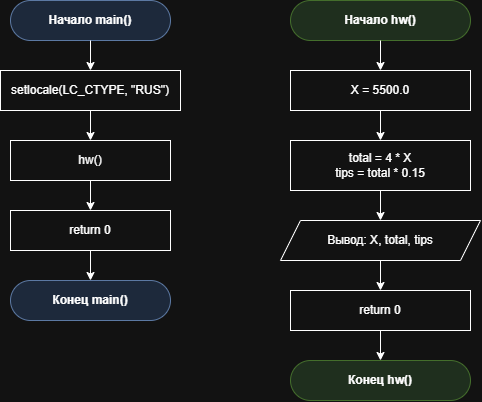

The diagram above was exported from draw.io. Its source (the exported page's mxGraphModel, read from the mxfile embedded in the PNG):
<mxGraphModel dx="773" dy="919" grid="1" gridSize="10" guides="1" tooltips="1" connect="1" arrows="1" fold="1" page="1" pageScale="1" pageWidth="827" pageHeight="1169" math="0" shadow="0">
  <root>
    <mxCell id="0" />
    <mxCell id="1" parent="0" />
    <mxCell id="CG1Q9cqHvtxKx-sDdnUz-21" parent="1" style="rounded=1;whiteSpace=wrap;html=1;arcSize=50;fillColor=#dae8fc;strokeColor=#6c8ebf;fontStyle=1;" value="Начало main()" vertex="1">
      <mxGeometry height="40" width="160" x="220" y="190" as="geometry" />
    </mxCell>
    <mxCell id="CG1Q9cqHvtxKx-sDdnUz-22" parent="1" style="rounded=0;whiteSpace=wrap;html=1;" value="setlocale(LC_CTYPE, &quot;RUS&quot;)" vertex="1">
      <mxGeometry height="40" width="180" x="210" y="260" as="geometry" />
    </mxCell>
    <mxCell id="CG1Q9cqHvtxKx-sDdnUz-24" parent="1" style="rounded=0;whiteSpace=wrap;html=1;" value="return 0" vertex="1">
      <mxGeometry height="40" width="160" x="220" y="400" as="geometry" />
    </mxCell>
    <mxCell id="CG1Q9cqHvtxKx-sDdnUz-25" parent="1" style="rounded=1;whiteSpace=wrap;html=1;arcSize=50;fillColor=#dae8fc;strokeColor=#6c8ebf;fontStyle=1;" value="Конец main()" vertex="1">
      <mxGeometry height="40" width="160" x="220" y="470" as="geometry" />
    </mxCell>
    <mxCell id="CG1Q9cqHvtxKx-sDdnUz-26" edge="1" parent="1" source="CG1Q9cqHvtxKx-sDdnUz-21" style="edgeStyle=orthogonalEdgeStyle;rounded=0;orthogonalLoop=1;jettySize=auto;html=1;" target="CG1Q9cqHvtxKx-sDdnUz-22">
      <mxGeometry relative="1" as="geometry" />
    </mxCell>
    <mxCell id="CG1Q9cqHvtxKx-sDdnUz-27" edge="1" parent="1" source="CG1Q9cqHvtxKx-sDdnUz-22" style="edgeStyle=orthogonalEdgeStyle;rounded=0;orthogonalLoop=1;jettySize=auto;html=1;">
      <mxGeometry relative="1" as="geometry">
        <mxPoint x="300" y="330" as="targetPoint" />
      </mxGeometry>
    </mxCell>
    <mxCell id="CG1Q9cqHvtxKx-sDdnUz-28" edge="1" parent="1" style="edgeStyle=orthogonalEdgeStyle;rounded=0;orthogonalLoop=1;jettySize=auto;html=1;" target="CG1Q9cqHvtxKx-sDdnUz-24">
      <mxGeometry relative="1" as="geometry">
        <mxPoint x="300" y="370" as="sourcePoint" />
      </mxGeometry>
    </mxCell>
    <mxCell id="CG1Q9cqHvtxKx-sDdnUz-29" edge="1" parent="1" source="CG1Q9cqHvtxKx-sDdnUz-24" style="edgeStyle=orthogonalEdgeStyle;rounded=0;orthogonalLoop=1;jettySize=auto;html=1;" target="CG1Q9cqHvtxKx-sDdnUz-25">
      <mxGeometry relative="1" as="geometry" />
    </mxCell>
    <mxCell id="CG1Q9cqHvtxKx-sDdnUz-30" parent="1" style="rounded=1;whiteSpace=wrap;html=1;arcSize=50;fillColor=#d5e8d4;strokeColor=#82b366;fontStyle=1;" value="Начало hw()" vertex="1">
      <mxGeometry height="40" width="180" x="500" y="190" as="geometry" />
    </mxCell>
    <mxCell id="CG1Q9cqHvtxKx-sDdnUz-31" parent="1" style="rounded=0;whiteSpace=wrap;html=1;" value="X = 5500.0" vertex="1">
      <mxGeometry height="40" width="180" x="500" y="260" as="geometry" />
    </mxCell>
    <mxCell id="CG1Q9cqHvtxKx-sDdnUz-32" parent="1" style="rounded=0;whiteSpace=wrap;html=1;" value="total = 4 * X&#10;tips = total * 0.15" vertex="1">
      <mxGeometry height="50" width="180" x="500" y="330" as="geometry" />
    </mxCell>
    <mxCell id="CG1Q9cqHvtxKx-sDdnUz-33" parent="1" style="shape=parallelogram;perimeter=parallelogramPerimeter;whiteSpace=wrap;html=1;fixedSize=1;" value="Вывод: X, total, tips" vertex="1">
      <mxGeometry height="40" width="200" x="490" y="410" as="geometry" />
    </mxCell>
    <mxCell id="CG1Q9cqHvtxKx-sDdnUz-34" parent="1" style="rounded=0;whiteSpace=wrap;html=1;" value="return 0" vertex="1">
      <mxGeometry height="40" width="180" x="500" y="480" as="geometry" />
    </mxCell>
    <mxCell id="CG1Q9cqHvtxKx-sDdnUz-35" parent="1" style="rounded=1;whiteSpace=wrap;html=1;arcSize=50;fillColor=#d5e8d4;strokeColor=#82b366;fontStyle=1;" value="Конец hw()" vertex="1">
      <mxGeometry height="40" width="180" x="500" y="550" as="geometry" />
    </mxCell>
    <mxCell id="CG1Q9cqHvtxKx-sDdnUz-36" edge="1" parent="1" source="CG1Q9cqHvtxKx-sDdnUz-30" style="edgeStyle=orthogonalEdgeStyle;rounded=0;orthogonalLoop=1;jettySize=auto;html=1;" target="CG1Q9cqHvtxKx-sDdnUz-31">
      <mxGeometry relative="1" as="geometry" />
    </mxCell>
    <mxCell id="CG1Q9cqHvtxKx-sDdnUz-37" edge="1" parent="1" source="CG1Q9cqHvtxKx-sDdnUz-31" style="edgeStyle=orthogonalEdgeStyle;rounded=0;orthogonalLoop=1;jettySize=auto;html=1;" target="CG1Q9cqHvtxKx-sDdnUz-32">
      <mxGeometry relative="1" as="geometry" />
    </mxCell>
    <mxCell id="CG1Q9cqHvtxKx-sDdnUz-38" edge="1" parent="1" source="CG1Q9cqHvtxKx-sDdnUz-32" style="edgeStyle=orthogonalEdgeStyle;rounded=0;orthogonalLoop=1;jettySize=auto;html=1;" target="CG1Q9cqHvtxKx-sDdnUz-33">
      <mxGeometry relative="1" as="geometry" />
    </mxCell>
    <mxCell id="CG1Q9cqHvtxKx-sDdnUz-39" edge="1" parent="1" source="CG1Q9cqHvtxKx-sDdnUz-33" style="edgeStyle=orthogonalEdgeStyle;rounded=0;orthogonalLoop=1;jettySize=auto;html=1;" target="CG1Q9cqHvtxKx-sDdnUz-34">
      <mxGeometry relative="1" as="geometry" />
    </mxCell>
    <mxCell id="CG1Q9cqHvtxKx-sDdnUz-40" edge="1" parent="1" source="CG1Q9cqHvtxKx-sDdnUz-34" style="edgeStyle=orthogonalEdgeStyle;rounded=0;orthogonalLoop=1;jettySize=auto;html=1;" target="CG1Q9cqHvtxKx-sDdnUz-35">
      <mxGeometry relative="1" as="geometry" />
    </mxCell>
    <mxCell id="CG1Q9cqHvtxKx-sDdnUz-41" parent="1" style="rounded=0;whiteSpace=wrap;html=1;" value="hw()" vertex="1">
      <mxGeometry height="40" width="160" x="220" y="330" as="geometry" />
    </mxCell>
  </root>
</mxGraphModel>